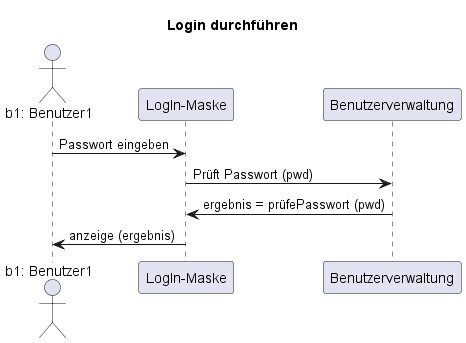

The diagram above was rendered by PlantUML. Its source (embedded in the PNG):
@startuml

title "Login durchführen"

actor "b1: Benutzer1" as b1
participant "LogIn-Maske" as loginMask 
participant "Benutzerverwaltung" as userManagement 
b1 -> loginMask: Passwort eingeben
loginMask -> userManagement: Prüft Passwort (pwd)
userManagement -> loginMask : ergebnis = prüfePasswort (pwd)
loginMask -> b1 : anzeige (ergebnis)

@enduml